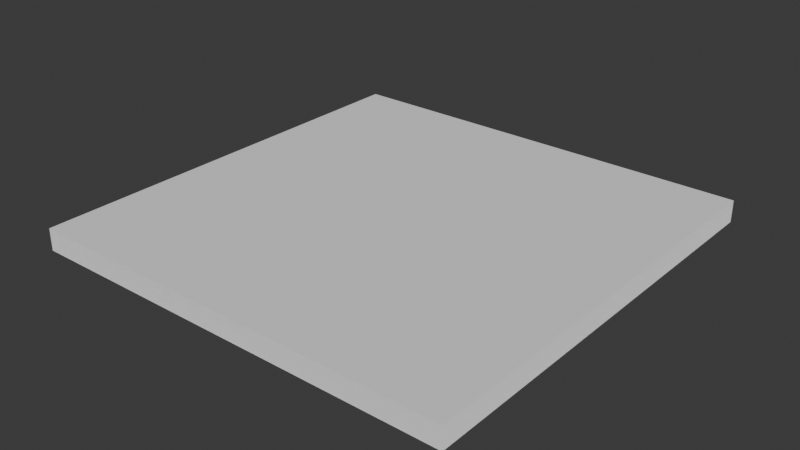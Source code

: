 # Source: StackedQuads_2.blend  (saved by Blender 5.1.30; exported with 4.5.12 LTS)
import bpy
from mathutils import Matrix  # noqa: F401  (used for matrix-valued properties, if any)

bpy.ops.wm.read_factory_settings(use_empty=True)
scene = bpy.context.scene
scene.name = 'Scene'

# ---- collections
col_collection = bpy.data.collections.new('Collection'); scene.collection.children.link(col_collection)

# ---- world
world_world = bpy.data.worlds.new('World'); scene.world = world_world
world_world.use_nodes = True; world_world.node_tree.nodes.clear()
_N = world_world.node_tree.nodes; _L = world_world.node_tree.links
n0 = _N.new('ShaderNodeOutputWorld'); n0.name = 'World Output'; n0.location = (200, 100)
n1 = _N.new('ShaderNodeBackground'); n1.name = 'Background'; n1.location = (-200, 100)
n1.inputs[0].default_value = (0.05088, 0.05088, 0.05088, 1.0)
_L.new(n1.outputs[0], n0.inputs[0])
n0.is_active_output = True
world_world.color = (0.05088, 0.05088, 0.05088)
world_world.sun_shadow_jitter_overblur = 0.0

# ---- meshes
me_plane = bpy.data.meshes.new('Plane')
me_plane.from_pydata([(-10.0, -10.0, 0.0), (10.0, -10.0, 0.0), (-10.0, 10.0, 0.0), (10.0, 10.0, 0.0), (-10.0, -10.0, 0.025), (10.0, -10.0, 0.025), (-10.0, 10.0, 0.025), (10.0, 10.0, 0.025), (-10.0, -10.0, 0.05), (10.0, -10.0, 0.05), (-10.0, 10.0, 0.05), (10.0, 10.0, 0.05), (-10.0, -10.0, 0.075), (10.0, -10.0, 0.075), (-10.0, 10.0, 0.075), (10.0, 10.0, 0.075), (-10.0, -10.0, 0.1), (10.0, -10.0, 0.1), (-10.0, 10.0, 0.1), (10.0, 10.0, 0.1), (-10.0, -10.0, 0.125), (10.0, -10.0, 0.125), (-10.0, 10.0, 0.125), (10.0, 10.0, 0.125), (-10.0, -10.0, 0.15), (10.0, -10.0, 0.15), (-10.0, 10.0, 0.15), (10.0, 10.0, 0.15), (-10.0, -10.0, 0.175), (10.0, -10.0, 0.175), (-10.0, 10.0, 0.175), (10.0, 10.0, 0.175), (-10.0, -10.0, 0.2), (10.0, -10.0, 0.2), (-10.0, 10.0, 0.2), (10.0, 10.0, 0.2), (-10.0, -10.0, 0.225), (10.0, -10.0, 0.225), (-10.0, 10.0, 0.225), (10.0, 10.0, 0.225), (-10.0, -10.0, 0.25), (10.0, -10.0, 0.25), (-10.0, 10.0, 0.25), (10.0, 10.0, 0.25), (-10.0, -10.0, 0.275), (10.0, -10.0, 0.275), (-10.0, 10.0, 0.275), (10.0, 10.0, 0.275), (-10.0, -10.0, 0.3), (10.0, -10.0, 0.3), (-10.0, 10.0, 0.3), (10.0, 10.0, 0.3), (-10.0, -10.0, 0.325), (10.0, -10.0, 0.325), (-10.0, 10.0, 0.325), (10.0, 10.0, 0.325), (-10.0, -10.0, 0.35), (10.0, -10.0, 0.35), (-10.0, 10.0, 0.35), (10.0, 10.0, 0.35), (-10.0, -10.0, 0.375), (10.0, -10.0, 0.375), (-10.0, 10.0, 0.375), (10.0, 10.0, 0.375), (-10.0, -10.0, 0.4), (10.0, -10.0, 0.4), (-10.0, 10.0, 0.4), (10.0, 10.0, 0.4), (-10.0, -10.0, 0.425), (10.0, -10.0, 0.425), (-10.0, 10.0, 0.425), (10.0, 10.0, 0.425), (-10.0, -10.0, 0.45), (10.0, -10.0, 0.45), (-10.0, 10.0, 0.45), (10.0, 10.0, 0.45), (-10.0, -10.0, 0.475), (10.0, -10.0, 0.475), (-10.0, 10.0, 0.475), (10.0, 10.0, 0.475), (-10.0, -10.0, 0.5), (10.0, -10.0, 0.5), (-10.0, 10.0, 0.5), (10.0, 10.0, 0.5), (-10.0, -10.0, 0.525), (10.0, -10.0, 0.525), (-10.0, 10.0, 0.525), (10.0, 10.0, 0.525), (-10.0, -10.0, 0.55), (10.0, -10.0, 0.55), (-10.0, 10.0, 0.55), (10.0, 10.0, 0.55), (-10.0, -10.0, 0.575), (10.0, -10.0, 0.575), (-10.0, 10.0, 0.575), (10.0, 10.0, 0.575), (-10.0, -10.0, 0.6), (10.0, -10.0, 0.6), (-10.0, 10.0, 0.6), (10.0, 10.0, 0.6), (-10.0, -10.0, 0.625), (10.0, -10.0, 0.625), (-10.0, 10.0, 0.625), (10.0, 10.0, 0.625), (-10.0, -10.0, 0.65), (10.0, -10.0, 0.65), (-10.0, 10.0, 0.65), (10.0, 10.0, 0.65), (-10.0, -10.0, 0.675), (10.0, -10.0, 0.675), (-10.0, 10.0, 0.675), (10.0, 10.0, 0.675), (-10.0, -10.0, 0.7), (10.0, -10.0, 0.7), (-10.0, 10.0, 0.7), (10.0, 10.0, 0.7), (-10.0, -10.0, 0.725), (10.0, -10.0, 0.725), (-10.0, 10.0, 0.725), (10.0, 10.0, 0.725), (-10.0, -10.0, 0.75), (10.0, -10.0, 0.75), (-10.0, 10.0, 0.75), (10.0, 10.0, 0.75), (-10.0, -10.0, 0.775), (10.0, -10.0, 0.775), (-10.0, 10.0, 0.775), (10.0, 10.0, 0.775), (-10.0, -10.0, 0.8), (10.0, -10.0, 0.8), (-10.0, 10.0, 0.8), (10.0, 10.0, 0.8), (-10.0, -10.0, 0.825), (10.0, -10.0, 0.825), (-10.0, 10.0, 0.825), (10.0, 10.0, 0.825), (-10.0, -10.0, 0.85), (10.0, -10.0, 0.85), (-10.0, 10.0, 0.85), (10.0, 10.0, 0.85), (-10.0, -10.0, 0.875), (10.0, -10.0, 0.875), (-10.0, 10.0, 0.875), (10.0, 10.0, 0.875), (-10.0, -10.0, 0.9), (10.0, -10.0, 0.9), (-10.0, 10.0, 0.9), (10.0, 10.0, 0.9), (-10.0, -10.0, 0.925), (10.0, -10.0, 0.925), (-10.0, 10.0, 0.925), (10.0, 10.0, 0.925), (-10.0, -10.0, 0.95), (10.0, -10.0, 0.95), (-10.0, 10.0, 0.95), (10.0, 10.0, 0.95), (-10.0, -10.0, 0.975), (10.0, -10.0, 0.975), (-10.0, 10.0, 0.975), (10.0, 10.0, 0.975), (-10.0, -10.0, 1.0), (10.0, -10.0, 1.0), (-10.0, 10.0, 1.0), (10.0, 10.0, 1.0)], [], [(0, 1, 3, 2), (4, 5, 7, 6), (8, 9, 11, 10), (12, 13, 15, 14), (16, 17, 19, 18), (20, 21, 23, 22), (24, 25, 27, 26), (28, 29, 31, 30), (32, 33, 35, 34), (36, 37, 39, 38), (40, 41, 43, 42), (44, 45, 47, 46), (48, 49, 51, 50), (52, 53, 55, 54), (56, 57, 59, 58), (60, 61, 63, 62), (64, 65, 67, 66), (68, 69, 71, 70), (72, 73, 75, 74), (76, 77, 79, 78), (80, 81, 83, 82), (84, 85, 87, 86), (88, 89, 91, 90), (92, 93, 95, 94), (96, 97, 99, 98), (100, 101, 103, 102), (104, 105, 107, 106), (108, 109, 111, 110), (112, 113, 115, 114), (116, 117, 119, 118), (120, 121, 123, 122), (124, 125, 127, 126), (128, 129, 131, 130), (132, 133, 135, 134), (136, 137, 139, 138), (140, 141, 143, 142), (144, 145, 147, 146), (148, 149, 151, 150), (152, 153, 155, 154), (156, 157, 159, 158), (160, 161, 163, 162)])
_uv = me_plane.uv_layers.new(name='UVMap')
_uv.uv.foreach_set('vector', [0.0, 0.0, 1.0, 0.0, 1.0, 1.0, 0.0, 1.0, 0.0, 0.0, 1.0, 0.0, 1.0, 1.0, 0.0, 1.0, 0.0, 0.0, 1.0, 0.0, 1.0, 1.0, 0.0, 1.0, 0.0, 0.0, 1.0, 0.0, 1.0, 1.0, 0.0, 1.0, 0.0, 0.0, 1.0, 0.0, 1.0, 1.0, 0.0, 1.0, 0.0, 0.0, 1.0, 0.0, 1.0, 1.0, 0.0, 1.0, 0.0, 0.0, 1.0, 0.0, 1.0, 1.0, 0.0, 1.0, 0.0, 0.0, 1.0, 0.0, 1.0, 1.0, 0.0, 1.0, 0.0, 0.0, 1.0, 0.0, 1.0, 1.0, 0.0, 1.0, 0.0, 0.0, 1.0, 0.0, 1.0, 1.0, 0.0, 1.0, 0.0, 0.0, 1.0, 0.0, 1.0, 1.0, 0.0, 1.0, 0.0, 0.0, 1.0, 0.0, 1.0, 1.0, 0.0, 1.0, 0.0, 0.0, 1.0, 0.0, 1.0, 1.0, 0.0, 1.0, 0.0, 0.0, 1.0, 0.0, 1.0, 1.0, 0.0, 1.0, 0.0, 0.0, 1.0, 0.0, 1.0, 1.0, 0.0, 1.0, 0.0, 0.0, 1.0, 0.0, 1.0, 1.0, 0.0, 1.0, 0.0, 0.0, 1.0, 0.0, 1.0, 1.0, 0.0, 1.0, 0.0, 0.0, 1.0, 0.0, 1.0, 1.0, 0.0, 1.0, 0.0, 0.0, 1.0, 0.0, 1.0, 1.0, 0.0, 1.0, 0.0, 0.0, 1.0, 0.0, 1.0, 1.0, 0.0, 1.0, 0.0, 0.0, 1.0, 0.0, 1.0, 1.0, 0.0, 1.0, 0.0, 0.0, 1.0, 0.0, 1.0, 1.0, 0.0, 1.0, 0.0, 0.0, 1.0, 0.0, 1.0, 1.0, 0.0, 1.0, 0.0, 0.0, 1.0, 0.0, 1.0, 1.0, 0.0, 1.0, 0.0, 0.0, 1.0, 0.0, 1.0, 1.0, 0.0, 1.0, 0.0, 0.0, 1.0, 0.0, 1.0, 1.0, 0.0, 1.0, 0.0, 0.0, 1.0, 0.0, 1.0, 1.0, 0.0, 1.0, 0.0, 0.0, 1.0, 0.0, 1.0, 1.0, 0.0, 1.0, 0.0, 0.0, 1.0, 0.0, 1.0, 1.0, 0.0, 1.0, 0.0, 0.0, 1.0, 0.0, 1.0, 1.0, 0.0, 1.0, 0.0, 0.0, 1.0, 0.0, 1.0, 1.0, 0.0, 1.0, 0.0, 0.0, 1.0, 0.0, 1.0, 1.0, 0.0, 1.0, 0.0, 0.0, 1.0, 0.0, 1.0, 1.0, 0.0, 1.0, 0.0, 0.0, 1.0, 0.0, 1.0, 1.0, 0.0, 1.0, 0.0, 0.0, 1.0, 0.0, 1.0, 1.0, 0.0, 1.0, 0.0, 0.0, 1.0, 0.0, 1.0, 1.0, 0.0, 1.0, 0.0, 0.0, 1.0, 0.0, 1.0, 1.0, 0.0, 1.0, 0.0, 0.0, 1.0, 0.0, 1.0, 1.0, 0.0, 1.0, 0.0, 0.0, 1.0, 0.0, 1.0, 1.0, 0.0, 1.0, 0.0, 0.0, 1.0, 0.0, 1.0, 1.0, 0.0, 1.0, 0.0, 0.0, 1.0, 0.0, 1.0, 1.0, 0.0, 1.0])
me_plane.update()

# ---- objects
ob_plane = bpy.data.objects.new('Plane', me_plane)

# ---- transforms, parenting, visibility, modifiers, constraints
ob_plane.location = (0.0, 0.0, 0.0)

# ---- collection membership
col_collection.objects.link(ob_plane)

# ---- scene / render settings (as saved in the file)
scene.frame_start = 1; scene.frame_end = 250; scene.frame_set(1)
scene.render.engine = 'BLENDER_EEVEE_NEXT'
scene.render.bake_bias = 0.0
scene.render.bake_samples = 0
scene.cycles.sampling_pattern = 'TABULATED_SOBOL'
scene.eevee.use_volume_custom_range = False
bpy.context.view_layer.update()

# ---- added for rendering (the .blend has no active camera and no usable light): camera, sun
cam_auto = bpy.data.cameras.new('AutoCamera')
cam_auto.lens = 50.0
cam_auto.sensor_width = 36.0
cam_auto.clip_end = 1000.0
ob_auto_camera = bpy.data.objects.new('AutoCamera', cam_auto)
scene.collection.objects.link(ob_auto_camera)
ob_auto_camera.location = (26.1857, -31.4228, 21.4485)
ob_auto_camera.rotation_euler = (1.09748, -7.21219e-08, 0.694738)
scene.camera = ob_auto_camera
light_auto_sun = bpy.data.lights.new('AutoSun', 'SUN')
light_auto_sun.energy = 3.0
light_auto_sun.angle = 0.0523599
ob_auto_sun = bpy.data.objects.new('AutoSun', light_auto_sun)
scene.collection.objects.link(ob_auto_sun)
ob_auto_sun.rotation_euler = (0.872665, 0.174533, 0.523599)
bpy.context.view_layer.update()
